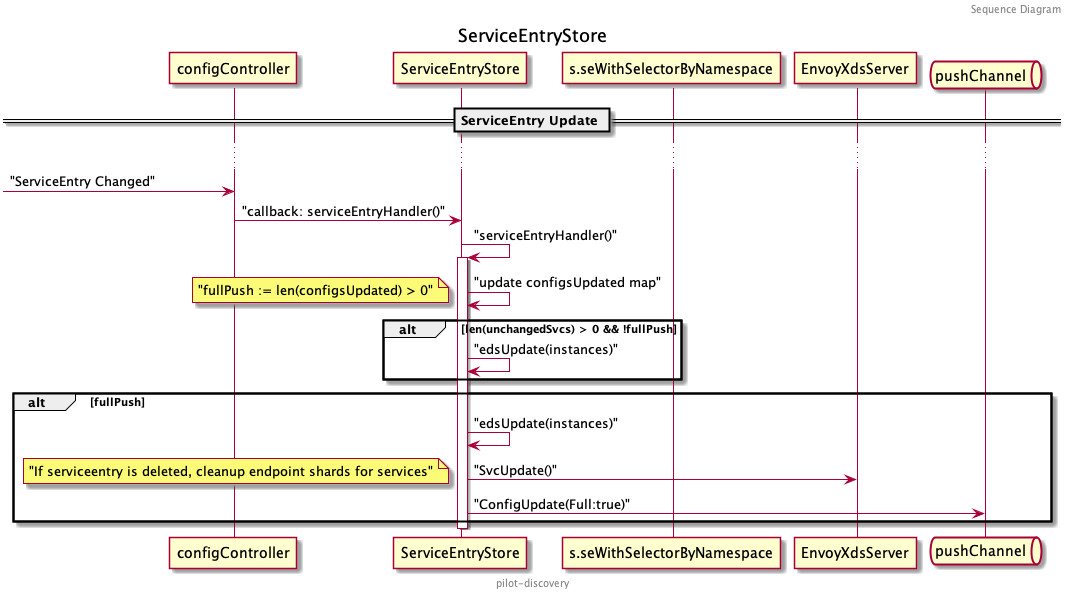

The diagram above was rendered by PlantUML. Its source (embedded in the PNG):
@startuml
header Sequence Diagram
footer pilot-discovery
title ServiceEntryStore

/'
 ' participant Server order 1
 ' participant serviceController order 2
 '/
participant configController order 3
participant ServiceEntryStore order 4
participant s.seWithSelectorByNamespace order 5
/'
 ' participant s.instances order 6
 '/
participant EnvoyXdsServer order 10
queue pushChannel order 11

/'
 ' == Initialization ==
 ' Server -> serviceController : "initServiceControllers()"
 ' note right : "pilot/pkg/bootstrap/server.go"
 ' 
 ' serviceController -> ServiceEntryStore : "NewServiceDiscovery()"
 ' ServiceEntryStore -> configController : "RegisterEventHandler(ServiceEntry,serviceEntryHandler)"
 ' note right : "pilot/pkg/serviceregistry/serviceentry/servicediscovery.go"
 ' ServiceEntryStore -> configController : "RegisterEventHandler(WorkloadEntry,workloadEntryHandler)"
 ' Server -> Server : "Start()"
 '/

/'
 ' == WorkloadEntry Update ==
 ' ...
 ' -> configController : "WorkloadEntry Changed"
 ' configController -> ServiceEntryStore : "callback: workloadEntryHandler()"
 ' ServiceEntryStore -> ServiceEntryStore : "workloadEntryHandler()"
 ' note right
 '     "pilot/pkg/serviceregistry/serviceentry/servicediscovery.go"
 '     "workloadEntryHandler()"
 ' end note
 ' activate ServiceEntryStore
 '     ServiceEntryStore -> s.seWithSelectorByNamespace : "Get ServiceEntries in current namespace"
 '     s.seWithSelectorByNamespace --> ServiceEntryStore : "ServiceEntries in current namespace"
 '     loop all serviceentries
 '         alt workloadLabels.IsSupersetOf(serviceentry.WorkloadSelector.Labels)
 '             ServiceEntryStore -> ServiceEntryStore : "create service instances"
 '         end
 '     end
 ' 
 '     ServiceEntryStore -> s.instances : "Update instances"
 ' 
 '     ServiceEntryStore -> ServiceEntryStore : "edsUpdate(instances)"
 '     activate ServiceEntryStore #FFBBBB
 '         ServiceEntryStore -> s.seWithSelectorByNamespace : "maybeRefreshIndexes()"
 '         ServiceEntryStore -> s.instances : "maybeRefreshIndexes()"
 '         ServiceEntryStore -> s.instances : "get instances from index"
 '         s.instances --> ServiceEntryStore : "allInstances"
 ' 
 '         alt len(allInstance) == 0
 '             ServiceEntryStore -> EnvoyXdsServer : "EDSUpdate(nil), delete instance"
 '         else
 '             ServiceEntryStore -> ServiceEntryStore : "create endpoints"
 '             ServiceEntryStore -> EnvoyXdsServer : "EDSUpdate(endpoint), update instance"
 '         end
 '     deactivate ServiceEntryStore
 ' deactivate ServiceEntryStore
 ' 
 ' EnvoyXdsServer -> EnvoyXdsServer : "EDSUpdate()"
 ' activate EnvoyXdsServer
 '     alt EnvoyXdsServer -> EnvoyXdsServer : "edsUpdate()"
 '         EnvoyXdsServer -> pushChannel : "PushRequest(Full: true)"
 '         note left #FFAAAA
 '             "edsUpdate() returns whether a full push is needed"
 '             " or incremental push is sufficient"
 '         end note
 '     else
 '         EnvoyXdsServer -> pushChannel : "PushRequest(Full: false)"
 '     end
 ' deactivate EnvoyXdsServer
 '/

== ServiceEntry Update ==
...
-> configController : "ServiceEntry Changed"
configController -> ServiceEntryStore : "callback: serviceEntryHandler()"
ServiceEntryStore -> ServiceEntryStore : "serviceEntryHandler()"

activate ServiceEntryStore
    ServiceEntryStore -> ServiceEntryStore : "update configsUpdated map"
    note left
        "fullPush := len(configsUpdated) > 0"
    end note
    alt len(unchangedSvcs) > 0 && !fullPush
        ServiceEntryStore -> ServiceEntryStore : "edsUpdate(instances)"
    end
    alt fullPush
        ServiceEntryStore -> ServiceEntryStore : "edsUpdate(instances)"
        ServiceEntryStore -> EnvoyXdsServer : "SvcUpdate()"
        note left : "If serviceentry is deleted, cleanup endpoint shards for services"
        ServiceEntryStore -> pushChannel: "ConfigUpdate(Full:true)"
    end
deactivate ServiceEntryStore

@enduml